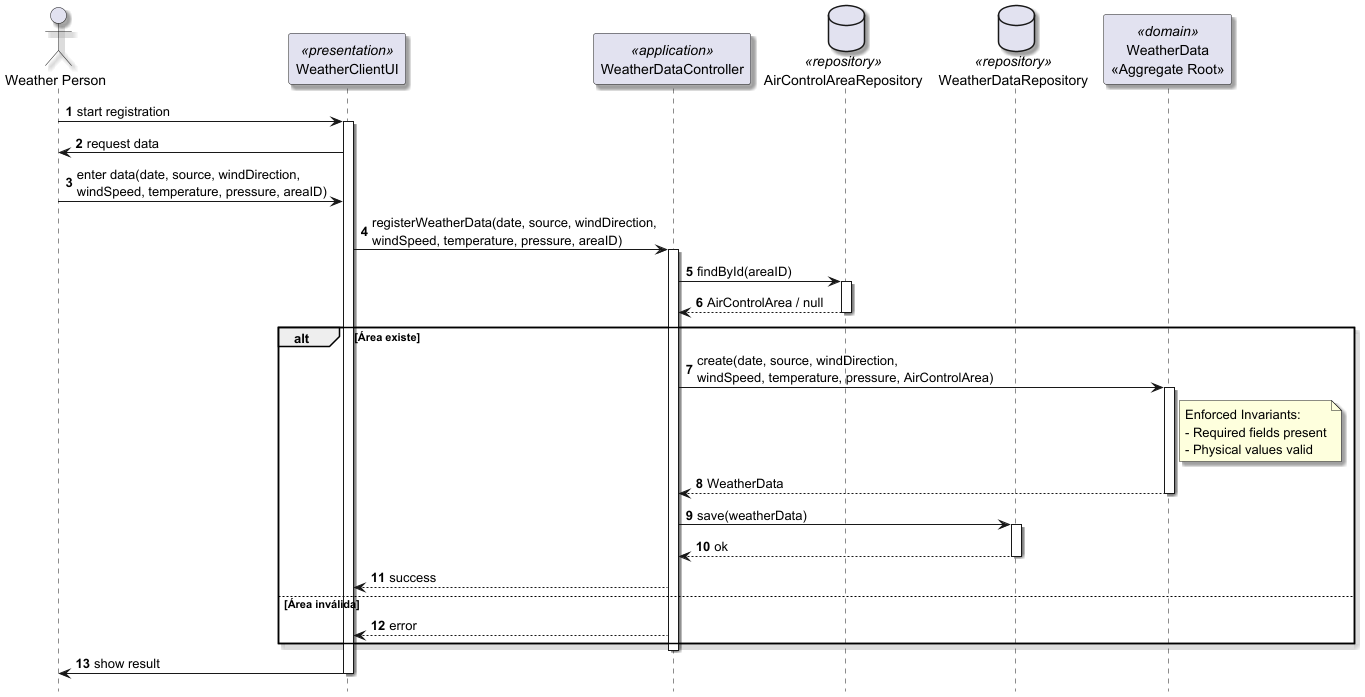

The diagram above was rendered by PlantUML. Its source (embedded in the PNG):
@startuml
skinparam shadowing true

hide footbox
autonumber

actor "Weather Person" as Actor
participant "WeatherClientUI" as UI <<presentation>>
participant "WeatherDataController" as Controller <<application>>
database "AirControlAreaRepository" as AreaRepo <<repository>>
database "WeatherDataRepository" as WDRepo <<repository>>
participant "WeatherData\n<<Aggregate Root>>" as Domain <<domain>>

Actor -> UI: start registration
activate UI

UI -> Actor: request data
Actor -> UI: enter data(date, source, windDirection,\nwindSpeed, temperature, pressure, areaID)

UI -> Controller: registerWeatherData(date, source, windDirection,\nwindSpeed, temperature, pressure, areaID)
activate Controller

Controller -> AreaRepo: findById(areaID)
activate AreaRepo
AreaRepo --> Controller: AirControlArea / null
deactivate AreaRepo

alt Área existe

    Controller -> Domain: create(date, source, windDirection,\nwindSpeed, temperature, pressure, AirControlArea)
    activate Domain

    note right of Domain
        Enforced Invariants:
        - Required fields present
        - Physical values valid
    end note

    Domain --> Controller: WeatherData
    deactivate Domain

    Controller -> WDRepo: save(weatherData)
    activate WDRepo
    WDRepo --> Controller: ok
    deactivate WDRepo

    Controller --> UI: success

else Área inválida
    Controller --> UI: error
end

deactivate Controller

UI -> Actor: show result
deactivate UI

@enduml